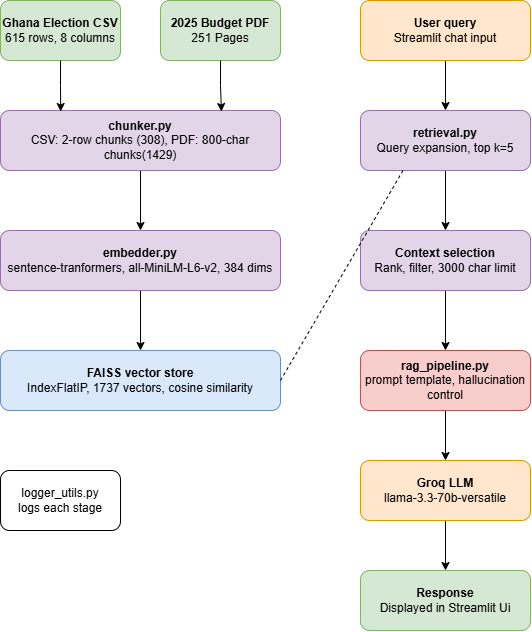

The diagram above was exported from draw.io. Its source (the exported page's mxGraphModel, read from the mxfile embedded in the PNG):
<mxGraphModel dx="1437" dy="830" grid="1" gridSize="10" guides="1" tooltips="1" connect="1" arrows="1" fold="1" page="1" pageScale="1" pageWidth="850" pageHeight="1100" math="0" shadow="0">
  <root>
    <mxCell id="0" />
    <mxCell id="1" parent="0" />
    <mxCell id="t2YtAdw6ihEejoH7oQAh-22" edge="1" parent="1" source="t2YtAdw6ihEejoH7oQAh-1" style="edgeStyle=orthogonalEdgeStyle;rounded=0;orthogonalLoop=1;jettySize=auto;html=1;exitX=0.5;exitY=1;exitDx=0;exitDy=0;entryX=0.5;entryY=0;entryDx=0;entryDy=0;" target="t2YtAdw6ihEejoH7oQAh-12">
      <mxGeometry relative="1" as="geometry" />
    </mxCell>
    <mxCell id="t2YtAdw6ihEejoH7oQAh-1" parent="1" style="rounded=1;whiteSpace=wrap;html=1;fillColor=#ffe6cc;strokeColor=#d79b00;" value="&lt;b&gt;Groq LLM&lt;br&gt;&lt;/b&gt;llama-3.3-70b-versatile" vertex="1">
      <mxGeometry height="60" width="170" x="480" y="610" as="geometry" />
    </mxCell>
    <mxCell id="t2YtAdw6ihEejoH7oQAh-21" edge="1" parent="1" source="t2YtAdw6ihEejoH7oQAh-2" style="edgeStyle=orthogonalEdgeStyle;rounded=0;orthogonalLoop=1;jettySize=auto;html=1;exitX=0.5;exitY=1;exitDx=0;exitDy=0;entryX=0.5;entryY=0;entryDx=0;entryDy=0;" target="t2YtAdw6ihEejoH7oQAh-1">
      <mxGeometry relative="1" as="geometry" />
    </mxCell>
    <mxCell id="t2YtAdw6ihEejoH7oQAh-2" parent="1" style="rounded=1;whiteSpace=wrap;html=1;fillColor=#f8cecc;strokeColor=#b85450;" value="&lt;b&gt;rag_pipeline.py&lt;/b&gt;&lt;br&gt;prompt template, hallucination control" vertex="1">
      <mxGeometry height="60" width="170" x="480" y="500" as="geometry" />
    </mxCell>
    <mxCell id="t2YtAdw6ihEejoH7oQAh-20" edge="1" parent="1" source="t2YtAdw6ihEejoH7oQAh-3" style="edgeStyle=orthogonalEdgeStyle;rounded=0;orthogonalLoop=1;jettySize=auto;html=1;exitX=0.5;exitY=1;exitDx=0;exitDy=0;entryX=0.5;entryY=0;entryDx=0;entryDy=0;" target="t2YtAdw6ihEejoH7oQAh-2">
      <mxGeometry relative="1" as="geometry" />
    </mxCell>
    <mxCell id="t2YtAdw6ihEejoH7oQAh-3" parent="1" style="rounded=1;whiteSpace=wrap;html=1;fillColor=#e1d5e7;strokeColor=#9673a6;" value="&lt;b&gt;Context selection&lt;/b&gt;&lt;br&gt;Rank, filter, 3000 char limit" vertex="1">
      <mxGeometry height="60" width="170" x="480" y="380" as="geometry" />
    </mxCell>
    <mxCell id="t2YtAdw6ihEejoH7oQAh-17" edge="1" parent="1" source="t2YtAdw6ihEejoH7oQAh-4" style="edgeStyle=orthogonalEdgeStyle;rounded=0;orthogonalLoop=1;jettySize=auto;html=1;exitX=0.5;exitY=1;exitDx=0;exitDy=0;entryX=0.5;entryY=0;entryDx=0;entryDy=0;" target="t2YtAdw6ihEejoH7oQAh-3">
      <mxGeometry relative="1" as="geometry" />
    </mxCell>
    <mxCell id="t2YtAdw6ihEejoH7oQAh-4" parent="1" style="rounded=1;whiteSpace=wrap;html=1;fillColor=#e1d5e7;strokeColor=#9673a6;" value="&lt;b&gt;retrieval.py&lt;/b&gt;&lt;div&gt;Query expansion, top k=5&lt;/div&gt;" vertex="1">
      <mxGeometry height="60" width="170" x="480" y="260" as="geometry" />
    </mxCell>
    <mxCell id="t2YtAdw6ihEejoH7oQAh-16" edge="1" parent="1" source="t2YtAdw6ihEejoH7oQAh-5" style="edgeStyle=orthogonalEdgeStyle;rounded=0;orthogonalLoop=1;jettySize=auto;html=1;exitX=0.5;exitY=1;exitDx=0;exitDy=0;entryX=0.5;entryY=0;entryDx=0;entryDy=0;" target="t2YtAdw6ihEejoH7oQAh-4">
      <mxGeometry relative="1" as="geometry" />
    </mxCell>
    <mxCell id="t2YtAdw6ihEejoH7oQAh-5" parent="1" style="rounded=1;whiteSpace=wrap;html=1;fillColor=#ffe6cc;strokeColor=#d79b00;" value="&lt;b&gt;User query&lt;br&gt;&lt;/b&gt;Streamlit chat input" vertex="1">
      <mxGeometry height="60" width="170" x="480" y="150" as="geometry" />
    </mxCell>
    <mxCell id="t2YtAdw6ihEejoH7oQAh-6" parent="1" style="rounded=1;whiteSpace=wrap;html=1;" value="logger_utils.py&lt;br&gt;logs each stage" vertex="1">
      <mxGeometry height="60" width="120" x="120" y="620" as="geometry" />
    </mxCell>
    <mxCell id="t2YtAdw6ihEejoH7oQAh-7" parent="1" style="rounded=1;whiteSpace=wrap;html=1;fillColor=#dae8fc;strokeColor=#6c8ebf;" value="&lt;b&gt;FAISS vector store&lt;/b&gt;&lt;br&gt;IndexFlatIP, 1737 vectors, cosine similarity" vertex="1">
      <mxGeometry height="60" width="280" x="120" y="500" as="geometry" />
    </mxCell>
    <mxCell id="t2YtAdw6ihEejoH7oQAh-19" edge="1" parent="1" source="t2YtAdw6ihEejoH7oQAh-8" style="edgeStyle=orthogonalEdgeStyle;rounded=0;orthogonalLoop=1;jettySize=auto;html=1;exitX=0.5;exitY=1;exitDx=0;exitDy=0;entryX=0.5;entryY=0;entryDx=0;entryDy=0;" target="t2YtAdw6ihEejoH7oQAh-7">
      <mxGeometry relative="1" as="geometry" />
    </mxCell>
    <mxCell id="t2YtAdw6ihEejoH7oQAh-8" parent="1" style="rounded=1;whiteSpace=wrap;html=1;fillColor=#e1d5e7;strokeColor=#9673a6;" value="&lt;b&gt;embedder.py&lt;/b&gt;&lt;br&gt;sentence-tranformers, all-MiniLM-L6-v2, 384 dims" vertex="1">
      <mxGeometry height="60" width="280" x="120" y="380" as="geometry" />
    </mxCell>
    <mxCell id="t2YtAdw6ihEejoH7oQAh-18" edge="1" parent="1" source="t2YtAdw6ihEejoH7oQAh-9" style="edgeStyle=orthogonalEdgeStyle;rounded=0;orthogonalLoop=1;jettySize=auto;html=1;exitX=0.5;exitY=1;exitDx=0;exitDy=0;entryX=0.5;entryY=0;entryDx=0;entryDy=0;" target="t2YtAdw6ihEejoH7oQAh-8">
      <mxGeometry relative="1" as="geometry" />
    </mxCell>
    <mxCell id="t2YtAdw6ihEejoH7oQAh-9" parent="1" style="rounded=1;whiteSpace=wrap;html=1;fillColor=#e1d5e7;strokeColor=#9673a6;" value="&lt;b&gt;chunker.py&lt;/b&gt;&lt;br&gt;CSV: 2-row chunks (308), PDF: 800-char chunks(1429)" vertex="1">
      <mxGeometry height="60" width="280" x="120" y="260" as="geometry" />
    </mxCell>
    <mxCell id="t2YtAdw6ihEejoH7oQAh-10" parent="1" style="rounded=1;whiteSpace=wrap;html=1;fillColor=#d5e8d4;strokeColor=#82b366;" value="&lt;b&gt;2025 Budget PDF&lt;/b&gt;&lt;br&gt;251 Pages" vertex="1">
      <mxGeometry height="60" width="120" x="280" y="150" as="geometry" />
    </mxCell>
    <mxCell id="t2YtAdw6ihEejoH7oQAh-11" parent="1" style="rounded=1;whiteSpace=wrap;html=1;fillColor=#d5e8d4;strokeColor=#82b366;" value="&lt;b&gt;Ghana Election CSV&lt;/b&gt;&lt;br&gt;615 rows, 8 columns" vertex="1">
      <mxGeometry height="60" width="120" x="120" y="150" as="geometry" />
    </mxCell>
    <mxCell id="t2YtAdw6ihEejoH7oQAh-12" parent="1" style="rounded=1;whiteSpace=wrap;html=1;fillColor=#d5e8d4;strokeColor=#82b366;" value="&lt;b&gt;Response&lt;/b&gt;&lt;br&gt;Displayed in Streamlit Ui" vertex="1">
      <mxGeometry height="60" width="170" x="480" y="720" as="geometry" />
    </mxCell>
    <mxCell id="t2YtAdw6ihEejoH7oQAh-13" edge="1" parent="1" source="t2YtAdw6ihEejoH7oQAh-7" style="endArrow=none;dashed=1;html=1;rounded=0;exitX=1;exitY=0.5;exitDx=0;exitDy=0;entryX=0.25;entryY=1;entryDx=0;entryDy=0;" target="t2YtAdw6ihEejoH7oQAh-4" value="">
      <mxGeometry height="50" relative="1" width="50" as="geometry">
        <mxPoint x="250" y="520" as="sourcePoint" />
        <mxPoint x="300" y="470" as="targetPoint" />
      </mxGeometry>
    </mxCell>
    <mxCell id="t2YtAdw6ihEejoH7oQAh-14" edge="1" parent="1" source="t2YtAdw6ihEejoH7oQAh-11" style="edgeStyle=orthogonalEdgeStyle;rounded=0;orthogonalLoop=1;jettySize=auto;html=1;exitX=0.5;exitY=1;exitDx=0;exitDy=0;entryX=0.215;entryY=0.017;entryDx=0;entryDy=0;entryPerimeter=0;" target="t2YtAdw6ihEejoH7oQAh-9">
      <mxGeometry relative="1" as="geometry" />
    </mxCell>
    <mxCell id="t2YtAdw6ihEejoH7oQAh-15" edge="1" parent="1" source="t2YtAdw6ihEejoH7oQAh-10" style="edgeStyle=orthogonalEdgeStyle;rounded=0;orthogonalLoop=1;jettySize=auto;html=1;exitX=0.5;exitY=1;exitDx=0;exitDy=0;entryX=0.789;entryY=0.017;entryDx=0;entryDy=0;entryPerimeter=0;" target="t2YtAdw6ihEejoH7oQAh-9">
      <mxGeometry relative="1" as="geometry" />
    </mxCell>
  </root>
</mxGraphModel>